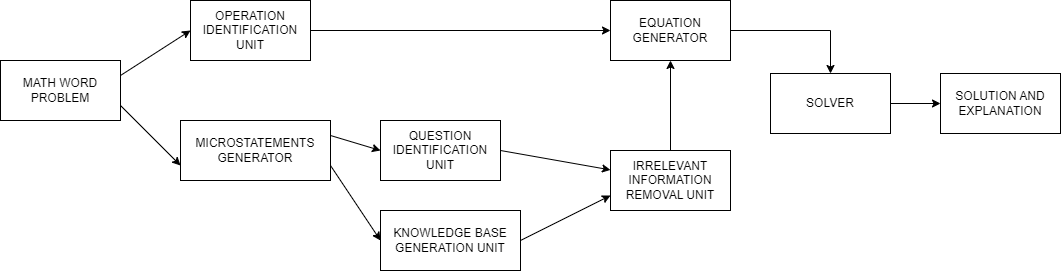

The diagram above was exported from draw.io. Its source (the exported page's mxGraphModel, read from the mxfile embedded in the PNG):
<mxGraphModel dx="1456" dy="1520" grid="1" gridSize="10" guides="1" tooltips="1" connect="1" arrows="1" fold="1" page="1" pageScale="1" pageWidth="1169" pageHeight="827" math="0" shadow="0">
  <root>
    <mxCell id="0" />
    <mxCell id="1" parent="0" />
    <mxCell id="SevkBHnBcj8xCDz07GA2-1" value="MATH WORD PROBLEM" style="rounded=0;whiteSpace=wrap;html=1;" vertex="1" parent="1">
      <mxGeometry x="90" y="370" width="120" height="60" as="geometry" />
    </mxCell>
    <mxCell id="SevkBHnBcj8xCDz07GA2-2" value="OPERATION IDENTIFICATION&lt;br&gt;UNIT" style="rounded=0;whiteSpace=wrap;html=1;" vertex="1" parent="1">
      <mxGeometry x="280" y="310" width="120" height="60" as="geometry" />
    </mxCell>
    <mxCell id="SevkBHnBcj8xCDz07GA2-3" value="" style="endArrow=classic;html=1;rounded=0;entryX=0;entryY=0.5;entryDx=0;entryDy=0;exitX=1;exitY=0.25;exitDx=0;exitDy=0;" edge="1" parent="1" source="SevkBHnBcj8xCDz07GA2-1" target="SevkBHnBcj8xCDz07GA2-2">
      <mxGeometry width="50" height="50" relative="1" as="geometry">
        <mxPoint x="160" y="390" as="sourcePoint" />
        <mxPoint x="210" y="340" as="targetPoint" />
      </mxGeometry>
    </mxCell>
    <mxCell id="SevkBHnBcj8xCDz07GA2-4" value="MICROSTATEMENTS&lt;br&gt;GENERATOR" style="rounded=0;whiteSpace=wrap;html=1;" vertex="1" parent="1">
      <mxGeometry x="270" y="430" width="150" height="60" as="geometry" />
    </mxCell>
    <mxCell id="SevkBHnBcj8xCDz07GA2-7" value="" style="endArrow=classic;html=1;rounded=0;entryX=0;entryY=0.75;entryDx=0;entryDy=0;exitX=1;exitY=0.75;exitDx=0;exitDy=0;" edge="1" parent="1" source="SevkBHnBcj8xCDz07GA2-1" target="SevkBHnBcj8xCDz07GA2-4">
      <mxGeometry width="50" height="50" relative="1" as="geometry">
        <mxPoint x="200" y="450" as="sourcePoint" />
        <mxPoint x="250" y="400" as="targetPoint" />
      </mxGeometry>
    </mxCell>
    <mxCell id="SevkBHnBcj8xCDz07GA2-8" value="QUESTION IDENTIFICATION&lt;br&gt;UNIT" style="rounded=0;whiteSpace=wrap;html=1;" vertex="1" parent="1">
      <mxGeometry x="470" y="430" width="120" height="60" as="geometry" />
    </mxCell>
    <mxCell id="SevkBHnBcj8xCDz07GA2-9" value="KNOWLEDGE BASE GENERATION UNIT" style="rounded=0;whiteSpace=wrap;html=1;" vertex="1" parent="1">
      <mxGeometry x="470" y="520" width="140" height="60" as="geometry" />
    </mxCell>
    <mxCell id="SevkBHnBcj8xCDz07GA2-11" value="" style="endArrow=classic;html=1;rounded=0;exitX=1;exitY=0.25;exitDx=0;exitDy=0;entryX=0;entryY=0.5;entryDx=0;entryDy=0;" edge="1" parent="1" source="SevkBHnBcj8xCDz07GA2-4" target="SevkBHnBcj8xCDz07GA2-8">
      <mxGeometry width="50" height="50" relative="1" as="geometry">
        <mxPoint x="480" y="413" as="sourcePoint" />
        <mxPoint x="530" y="363" as="targetPoint" />
      </mxGeometry>
    </mxCell>
    <mxCell id="SevkBHnBcj8xCDz07GA2-12" value="" style="endArrow=classic;html=1;rounded=0;entryX=0;entryY=0.5;entryDx=0;entryDy=0;exitX=1;exitY=0.75;exitDx=0;exitDy=0;" edge="1" parent="1" source="SevkBHnBcj8xCDz07GA2-4" target="SevkBHnBcj8xCDz07GA2-9">
      <mxGeometry width="50" height="50" relative="1" as="geometry">
        <mxPoint x="490" y="550" as="sourcePoint" />
        <mxPoint x="540" y="500" as="targetPoint" />
      </mxGeometry>
    </mxCell>
    <mxCell id="SevkBHnBcj8xCDz07GA2-13" value="" style="endArrow=classic;html=1;rounded=0;exitX=1;exitY=0.5;exitDx=0;exitDy=0;" edge="1" parent="1" source="SevkBHnBcj8xCDz07GA2-8" target="SevkBHnBcj8xCDz07GA2-14">
      <mxGeometry width="50" height="50" relative="1" as="geometry">
        <mxPoint x="500" y="300" as="sourcePoint" />
        <mxPoint x="550" y="250" as="targetPoint" />
      </mxGeometry>
    </mxCell>
    <mxCell id="SevkBHnBcj8xCDz07GA2-14" value="IRRELEVANT INFORMATION REMOVAL UNIT" style="rounded=0;whiteSpace=wrap;html=1;" vertex="1" parent="1">
      <mxGeometry x="700" y="460" width="120" height="60" as="geometry" />
    </mxCell>
    <mxCell id="SevkBHnBcj8xCDz07GA2-15" value="" style="endArrow=classic;html=1;rounded=0;entryX=0;entryY=0.75;entryDx=0;entryDy=0;exitX=1;exitY=0.5;exitDx=0;exitDy=0;" edge="1" parent="1" source="SevkBHnBcj8xCDz07GA2-9" target="SevkBHnBcj8xCDz07GA2-14">
      <mxGeometry width="50" height="50" relative="1" as="geometry">
        <mxPoint x="740" y="680" as="sourcePoint" />
        <mxPoint x="790" y="630" as="targetPoint" />
      </mxGeometry>
    </mxCell>
    <mxCell id="SevkBHnBcj8xCDz07GA2-20" style="edgeStyle=orthogonalEdgeStyle;rounded=0;orthogonalLoop=1;jettySize=auto;html=1;exitX=1;exitY=0.5;exitDx=0;exitDy=0;" edge="1" parent="1" source="SevkBHnBcj8xCDz07GA2-16" target="SevkBHnBcj8xCDz07GA2-19">
      <mxGeometry relative="1" as="geometry" />
    </mxCell>
    <mxCell id="SevkBHnBcj8xCDz07GA2-16" value="EQUATION GENERATOR" style="rounded=0;whiteSpace=wrap;html=1;" vertex="1" parent="1">
      <mxGeometry x="700" y="310" width="120" height="60" as="geometry" />
    </mxCell>
    <mxCell id="SevkBHnBcj8xCDz07GA2-17" value="" style="endArrow=classic;html=1;rounded=0;entryX=0;entryY=0.5;entryDx=0;entryDy=0;exitX=1;exitY=0.5;exitDx=0;exitDy=0;" edge="1" parent="1" source="SevkBHnBcj8xCDz07GA2-2" target="SevkBHnBcj8xCDz07GA2-16">
      <mxGeometry width="50" height="50" relative="1" as="geometry">
        <mxPoint x="360" y="330" as="sourcePoint" />
        <mxPoint x="560" y="230" as="targetPoint" />
      </mxGeometry>
    </mxCell>
    <mxCell id="SevkBHnBcj8xCDz07GA2-18" value="" style="endArrow=classic;html=1;rounded=0;entryX=0.5;entryY=1;entryDx=0;entryDy=0;exitX=0.5;exitY=0;exitDx=0;exitDy=0;" edge="1" parent="1" source="SevkBHnBcj8xCDz07GA2-14" target="SevkBHnBcj8xCDz07GA2-16">
      <mxGeometry width="50" height="50" relative="1" as="geometry">
        <mxPoint x="510" y="280" as="sourcePoint" />
        <mxPoint x="560" y="230" as="targetPoint" />
      </mxGeometry>
    </mxCell>
    <mxCell id="SevkBHnBcj8xCDz07GA2-19" value="SOLVER" style="rounded=0;whiteSpace=wrap;html=1;" vertex="1" parent="1">
      <mxGeometry x="860" y="383" width="120" height="60" as="geometry" />
    </mxCell>
    <mxCell id="SevkBHnBcj8xCDz07GA2-22" value="SOLUTION AND EXPLANATION" style="rounded=0;whiteSpace=wrap;html=1;" vertex="1" parent="1">
      <mxGeometry x="1030" y="383" width="120" height="60" as="geometry" />
    </mxCell>
    <mxCell id="SevkBHnBcj8xCDz07GA2-23" value="" style="endArrow=classic;html=1;rounded=0;exitX=1;exitY=0.5;exitDx=0;exitDy=0;entryX=0;entryY=0.5;entryDx=0;entryDy=0;" edge="1" parent="1" source="SevkBHnBcj8xCDz07GA2-19" target="SevkBHnBcj8xCDz07GA2-22">
      <mxGeometry width="50" height="50" relative="1" as="geometry">
        <mxPoint x="990" y="440" as="sourcePoint" />
        <mxPoint x="1040" y="390" as="targetPoint" />
      </mxGeometry>
    </mxCell>
  </root>
</mxGraphModel>